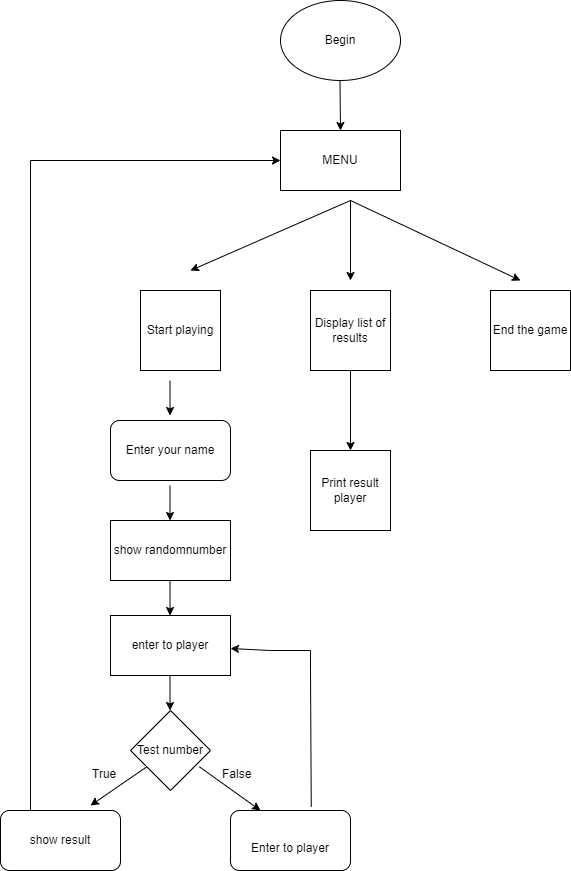

The diagram above was exported from draw.io. Its source (the exported page's mxGraphModel, read from the mxfile embedded in the PNG):
<mxGraphModel dx="1750" dy="2039" grid="1" gridSize="10" guides="1" tooltips="1" connect="1" arrows="1" fold="1" page="1" pageScale="1" pageWidth="827" pageHeight="1169" math="0" shadow="0">
  <root>
    <mxCell id="0" />
    <mxCell id="1" parent="0" />
    <mxCell id="nZl0-BkKN9NaDN_nwUeN-1" value="Begin" style="ellipse;whiteSpace=wrap;html=1;" vertex="1" parent="1">
      <mxGeometry x="320" y="-90" width="120" height="80" as="geometry" />
    </mxCell>
    <mxCell id="nZl0-BkKN9NaDN_nwUeN-35" value="" style="edgeStyle=orthogonalEdgeStyle;rounded=0;orthogonalLoop=1;jettySize=auto;html=1;" edge="1" parent="1" source="nZl0-BkKN9NaDN_nwUeN-2" target="nZl0-BkKN9NaDN_nwUeN-34">
      <mxGeometry relative="1" as="geometry" />
    </mxCell>
    <mxCell id="nZl0-BkKN9NaDN_nwUeN-2" value="Display list of results" style="whiteSpace=wrap;html=1;aspect=fixed;" vertex="1" parent="1">
      <mxGeometry x="350" y="200" width="80" height="80" as="geometry" />
    </mxCell>
    <mxCell id="nZl0-BkKN9NaDN_nwUeN-3" value="Start playing" style="whiteSpace=wrap;html=1;aspect=fixed;" vertex="1" parent="1">
      <mxGeometry x="180" y="200" width="80" height="80" as="geometry" />
    </mxCell>
    <mxCell id="nZl0-BkKN9NaDN_nwUeN-4" value="End the game" style="whiteSpace=wrap;html=1;aspect=fixed;" vertex="1" parent="1">
      <mxGeometry x="530" y="200" width="80" height="80" as="geometry" />
    </mxCell>
    <mxCell id="nZl0-BkKN9NaDN_nwUeN-5" value="MENU" style="rounded=0;whiteSpace=wrap;html=1;" vertex="1" parent="1">
      <mxGeometry x="320" y="40" width="120" height="60" as="geometry" />
    </mxCell>
    <mxCell id="nZl0-BkKN9NaDN_nwUeN-6" value="Enter your name" style="rounded=1;whiteSpace=wrap;html=1;" vertex="1" parent="1">
      <mxGeometry x="150" y="330" width="120" height="60" as="geometry" />
    </mxCell>
    <mxCell id="nZl0-BkKN9NaDN_nwUeN-7" value="show randomnumber" style="rounded=0;whiteSpace=wrap;html=1;" vertex="1" parent="1">
      <mxGeometry x="150" y="430" width="120" height="60" as="geometry" />
    </mxCell>
    <mxCell id="nZl0-BkKN9NaDN_nwUeN-9" value="enter to player" style="rounded=0;whiteSpace=wrap;html=1;" vertex="1" parent="1">
      <mxGeometry x="150" y="525" width="120" height="60" as="geometry" />
    </mxCell>
    <mxCell id="nZl0-BkKN9NaDN_nwUeN-10" value="Test number" style="rhombus;whiteSpace=wrap;html=1;" vertex="1" parent="1">
      <mxGeometry x="170" y="620" width="80" height="80" as="geometry" />
    </mxCell>
    <mxCell id="nZl0-BkKN9NaDN_nwUeN-11" value="" style="endArrow=classic;html=1;rounded=0;" edge="1" parent="1">
      <mxGeometry width="50" height="50" relative="1" as="geometry">
        <mxPoint x="390" y="110" as="sourcePoint" />
        <mxPoint x="230" y="180" as="targetPoint" />
      </mxGeometry>
    </mxCell>
    <mxCell id="nZl0-BkKN9NaDN_nwUeN-12" value="" style="endArrow=classic;html=1;rounded=0;" edge="1" parent="1">
      <mxGeometry width="50" height="50" relative="1" as="geometry">
        <mxPoint x="390" y="110" as="sourcePoint" />
        <mxPoint x="390" y="190" as="targetPoint" />
      </mxGeometry>
    </mxCell>
    <mxCell id="nZl0-BkKN9NaDN_nwUeN-13" value="" style="endArrow=classic;html=1;rounded=0;" edge="1" parent="1">
      <mxGeometry width="50" height="50" relative="1" as="geometry">
        <mxPoint x="390" y="110" as="sourcePoint" />
        <mxPoint x="560" y="190" as="targetPoint" />
      </mxGeometry>
    </mxCell>
    <mxCell id="nZl0-BkKN9NaDN_nwUeN-14" value="" style="endArrow=classic;html=1;rounded=0;" edge="1" parent="1">
      <mxGeometry width="50" height="50" relative="1" as="geometry">
        <mxPoint x="209.5" y="290" as="sourcePoint" />
        <mxPoint x="209.5" y="325" as="targetPoint" />
      </mxGeometry>
    </mxCell>
    <mxCell id="nZl0-BkKN9NaDN_nwUeN-15" value="&lt;div&gt;show result&lt;/div&gt;" style="rounded=1;whiteSpace=wrap;html=1;" vertex="1" parent="1">
      <mxGeometry x="40" y="720" width="120" height="60" as="geometry" />
    </mxCell>
    <mxCell id="nZl0-BkKN9NaDN_nwUeN-16" value="&lt;br&gt;Enter to player" style="rounded=1;whiteSpace=wrap;html=1;" vertex="1" parent="1">
      <mxGeometry x="270" y="720" width="120" height="60" as="geometry" />
    </mxCell>
    <mxCell id="nZl0-BkKN9NaDN_nwUeN-18" value="" style="endArrow=classic;html=1;rounded=0;" edge="1" parent="1">
      <mxGeometry width="50" height="50" relative="1" as="geometry">
        <mxPoint x="209.5" y="395" as="sourcePoint" />
        <mxPoint x="209.5" y="430" as="targetPoint" />
      </mxGeometry>
    </mxCell>
    <mxCell id="nZl0-BkKN9NaDN_nwUeN-19" value="" style="endArrow=classic;html=1;rounded=0;" edge="1" parent="1">
      <mxGeometry width="50" height="50" relative="1" as="geometry">
        <mxPoint x="209.5" y="490" as="sourcePoint" />
        <mxPoint x="209.5" y="525" as="targetPoint" />
      </mxGeometry>
    </mxCell>
    <mxCell id="nZl0-BkKN9NaDN_nwUeN-20" value="" style="endArrow=classic;html=1;rounded=0;" edge="1" parent="1">
      <mxGeometry width="50" height="50" relative="1" as="geometry">
        <mxPoint x="209.5" y="585" as="sourcePoint" />
        <mxPoint x="209.5" y="620" as="targetPoint" />
      </mxGeometry>
    </mxCell>
    <mxCell id="nZl0-BkKN9NaDN_nwUeN-21" value="" style="endArrow=classic;html=1;rounded=0;" edge="1" parent="1" source="nZl0-BkKN9NaDN_nwUeN-10">
      <mxGeometry width="50" height="50" relative="1" as="geometry">
        <mxPoint x="130" y="680" as="sourcePoint" />
        <mxPoint x="130" y="715" as="targetPoint" />
      </mxGeometry>
    </mxCell>
    <mxCell id="nZl0-BkKN9NaDN_nwUeN-22" value="" style="endArrow=classic;html=1;rounded=0;exitX=0.86;exitY=0.703;exitDx=0;exitDy=0;exitPerimeter=0;" edge="1" parent="1" source="nZl0-BkKN9NaDN_nwUeN-10">
      <mxGeometry width="50" height="50" relative="1" as="geometry">
        <mxPoint x="300" y="685" as="sourcePoint" />
        <mxPoint x="300" y="720" as="targetPoint" />
      </mxGeometry>
    </mxCell>
    <mxCell id="nZl0-BkKN9NaDN_nwUeN-24" value="" style="endArrow=classic;html=1;rounded=0;" edge="1" parent="1" target="nZl0-BkKN9NaDN_nwUeN-9">
      <mxGeometry width="50" height="50" relative="1" as="geometry">
        <mxPoint x="350" y="560" as="sourcePoint" />
        <mxPoint x="340" y="700" as="targetPoint" />
        <Array as="points">
          <mxPoint x="310" y="560" />
        </Array>
      </mxGeometry>
    </mxCell>
    <mxCell id="nZl0-BkKN9NaDN_nwUeN-25" value="" style="endArrow=none;html=1;rounded=0;exitX=0.673;exitY=-0.063;exitDx=0;exitDy=0;exitPerimeter=0;" edge="1" parent="1" source="nZl0-BkKN9NaDN_nwUeN-16">
      <mxGeometry width="50" height="50" relative="1" as="geometry">
        <mxPoint x="300" y="650" as="sourcePoint" />
        <mxPoint x="350" y="560" as="targetPoint" />
        <Array as="points">
          <mxPoint x="350" y="580" />
        </Array>
      </mxGeometry>
    </mxCell>
    <mxCell id="nZl0-BkKN9NaDN_nwUeN-27" value="" style="endArrow=classic;html=1;rounded=0;entryX=0;entryY=0.5;entryDx=0;entryDy=0;" edge="1" parent="1" target="nZl0-BkKN9NaDN_nwUeN-5">
      <mxGeometry width="50" height="50" relative="1" as="geometry">
        <mxPoint x="70" y="70" as="sourcePoint" />
        <mxPoint x="299.5" y="405" as="targetPoint" />
      </mxGeometry>
    </mxCell>
    <mxCell id="nZl0-BkKN9NaDN_nwUeN-28" value="" style="endArrow=none;html=1;rounded=0;exitX=0.25;exitY=0;exitDx=0;exitDy=0;" edge="1" parent="1" source="nZl0-BkKN9NaDN_nwUeN-15">
      <mxGeometry width="50" height="50" relative="1" as="geometry">
        <mxPoint x="300" y="260" as="sourcePoint" />
        <mxPoint x="70" y="70" as="targetPoint" />
      </mxGeometry>
    </mxCell>
    <mxCell id="nZl0-BkKN9NaDN_nwUeN-29" value="" style="endArrow=classic;html=1;rounded=0;entryX=0.5;entryY=0;entryDx=0;entryDy=0;" edge="1" parent="1" target="nZl0-BkKN9NaDN_nwUeN-5">
      <mxGeometry width="50" height="50" relative="1" as="geometry">
        <mxPoint x="379.5" y="-10" as="sourcePoint" />
        <mxPoint x="379.5" y="25" as="targetPoint" />
      </mxGeometry>
    </mxCell>
    <mxCell id="nZl0-BkKN9NaDN_nwUeN-30" value="&lt;span style=&quot;color: rgb(0, 0, 0); font-family: Helvetica; font-size: 12px; font-style: normal; font-variant-ligatures: normal; font-variant-caps: normal; font-weight: 400; letter-spacing: normal; orphans: 2; text-align: center; text-indent: 0px; text-transform: none; widows: 2; word-spacing: 0px; -webkit-text-stroke-width: 0px; white-space: normal; background-color: rgb(251, 251, 251); text-decoration-thickness: initial; text-decoration-style: initial; text-decoration-color: initial; display: inline !important; float: none;&quot;&gt;True&lt;/span&gt;" style="text;whiteSpace=wrap;html=1;" vertex="1" parent="1">
      <mxGeometry x="130" y="670" width="60" height="40" as="geometry" />
    </mxCell>
    <mxCell id="nZl0-BkKN9NaDN_nwUeN-31" value="&lt;span style=&quot;color: rgb(0, 0, 0); font-family: Helvetica; font-size: 12px; font-style: normal; font-variant-ligatures: normal; font-variant-caps: normal; font-weight: 400; letter-spacing: normal; orphans: 2; text-align: center; text-indent: 0px; text-transform: none; widows: 2; word-spacing: 0px; -webkit-text-stroke-width: 0px; white-space: normal; background-color: rgb(251, 251, 251); text-decoration-thickness: initial; text-decoration-style: initial; text-decoration-color: initial; display: inline !important; float: none;&quot;&gt;False&lt;/span&gt;" style="text;whiteSpace=wrap;html=1;" vertex="1" parent="1">
      <mxGeometry x="260" y="670" width="60" height="40" as="geometry" />
    </mxCell>
    <mxCell id="nZl0-BkKN9NaDN_nwUeN-34" value="Print result player" style="whiteSpace=wrap;html=1;aspect=fixed;" vertex="1" parent="1">
      <mxGeometry x="350" y="360" width="80" height="80" as="geometry" />
    </mxCell>
  </root>
</mxGraphModel>